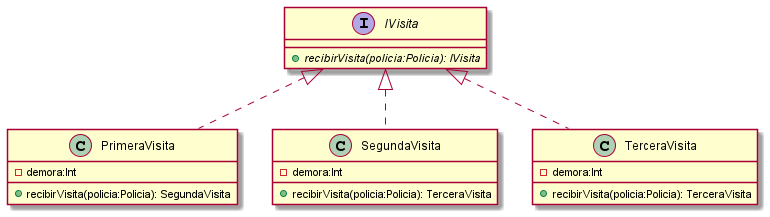

The diagram above was rendered by PlantUML. Its source (embedded in the PNG):
@startuml

    interface IVisita
    {
        + {abstract} recibirVisita(policia:Policia): IVisita
    }
    class PrimeraVisita
    {
        - demora:Int
        + recibirVisita(policia:Policia): SegundaVisita
    }
    class SegundaVisita
    {
        - demora:Int
        + recibirVisita(policia:Policia): TerceraVisita
    }
    class TerceraVisita
    {
        - demora:Int
        + recibirVisita(policia:Policia): TerceraVisita
    }


    IVisita <|..SegundaVisita
    IVisita <|..TerceraVisita
    IVisita <|..PrimeraVisita
@enduml